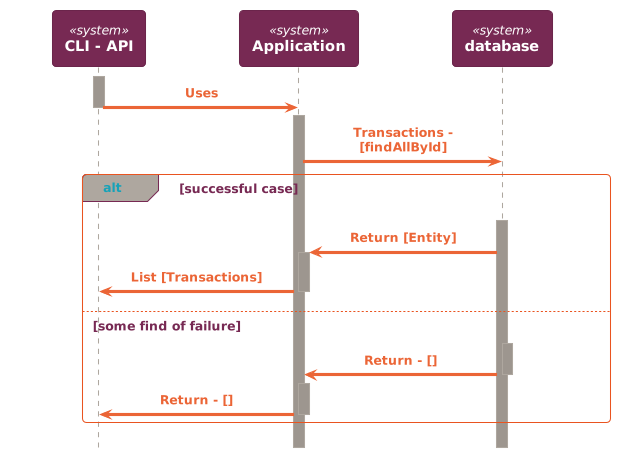

The diagram above was rendered by PlantUML. Its source (embedded in the PNG):
@startuml
!theme C4_united from https://raw.githubusercontent.com/plantuml-stdlib/C4-PlantUML/master/themes
!include https://raw.githubusercontent.com/plantuml-stdlib/C4-PlantUML/master/C4_Sequence.puml

System(primaryActor, "CLI - API", "")
System(application, "Application", "")
System(db, "database", "")

activate primaryActor

Rel(primaryActor, application, "Uses")
deactivate primaryActor
activate application
Rel(application, db, "Transactions - [findAllById]")
alt successful case
    activate db
    Rel(db, application, "Return [Entity]")
    activate application
    Rel(application, primaryActor, "List [Transactions]")
    deactivate application
else some find of failure
    activate db
    Rel(db, application, "Return - []")
    deactivate db
    activate application
    Rel(application, primaryActor, "Return - []")
    deactivate application
end
@enduml